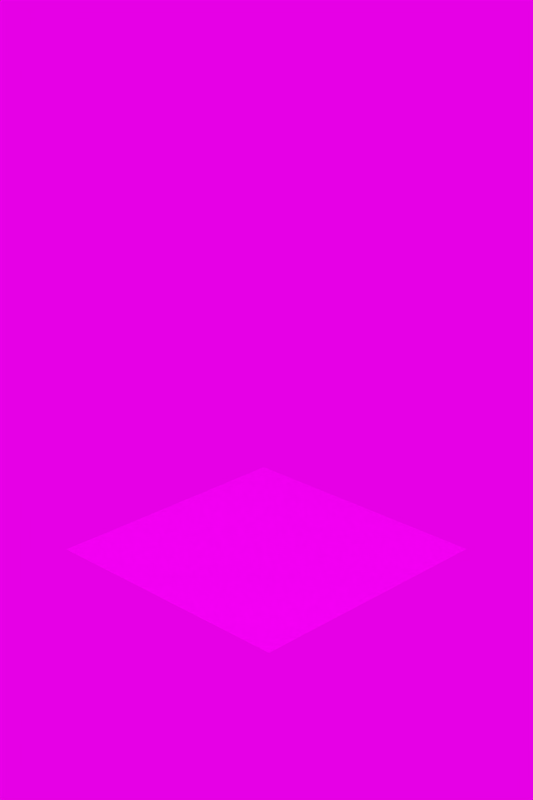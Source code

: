 # Source: Template_Shadow.blend  (saved by Blender 3.2.14; exported with 4.5.12 LTS)
import bpy
from mathutils import Matrix  # noqa: F401  (used for matrix-valued properties, if any)

bpy.ops.wm.read_factory_settings(use_empty=True)
scene = bpy.context.scene
scene.name = 'Scene'

# ---- collections
col_render = bpy.data.collections.new('Render'); scene.collection.children.link(col_render)
col_cameras = bpy.data.collections.new('Cameras'); scene.collection.children.link(col_cameras)
col_shadow_catcher = bpy.data.collections.new('Shadow Catcher'); scene.collection.children.link(col_shadow_catcher)

# ---- images (referenced by path relative to the original .blend; pixels are not part of the script)
import os
ASSET_DIR = os.environ.get("B2B_ASSET_DIR", "")  # directory of the original .blend (textures are referenced by path, not embedded)
HERE = os.path.dirname(os.path.abspath(__file__))  # packed textures are extracted next to this script under _unpacked/

def load_image(name, relpath, width, height, colorspace="sRGB"):
    """Load a texture the original file referenced (path relative to the .blend, or extracted next to this script)."""
    p = next((c for c in (os.path.join(HERE, relpath), os.path.join(ASSET_DIR, relpath)) if relpath and os.path.exists(c)), "")
    if p:
        img = bpy.data.images.load(p, check_existing=True)
        img.name = name
    else:  # same state as the original file: an image datablock whose file is absent (Cycles renders it pink)
        img = bpy.data.images.new(name, width, height)
        img.source = "FILE"
        img.filepath = "//" + (relpath or name)
    img.colorspace_settings.name = colorspace
    return img
img_brawl_background_sat2_png = load_image('Brawl Background sat2.png', 'Models and Textures/Brawl Background sat2.png', 1024, 1024, 'sRGB')
img_sunset_exr = load_image('sunset.exr', 'Models and Textures/sunset.exr', 1024, 1024, 'Linear Rec.709')

# ---- materials (node trees are filled in below, after node groups)
mat_transparent = bpy.data.materials.new('Transparent')
mat_transparent.surface_render_method = 'BLENDED'
mat_transparent.blend_method = 'BLEND'
mat_transparent.use_transparent_shadow = False
mat_shadowcatching = bpy.data.materials.new('ShadowCatching')
mat_shadowcatching.surface_render_method = 'BLENDED'
mat_shadowcatching.blend_method = 'BLEND'
mat_shadowcatching.use_backface_culling = True

# ---- node groups
ng_brawl_background = bpy.data.node_groups.new('Brawl Background', 'ShaderNodeTree')
_s = ng_brawl_background.interface.new_socket(name='Shader', in_out='OUTPUT', socket_type='NodeSocketShader')
_s = ng_brawl_background.interface.new_socket(name='Brawl BG Toggle', in_out='INPUT', socket_type='NodeSocketFloat')
_s.subtype = 'FACTOR'
_s.min_value = 0.0
_s.max_value = 1.0
_s = ng_brawl_background.interface.new_socket(name='Ambient Light', in_out='INPUT', socket_type='NodeSocketFloat')
_s.default_value = 0.55
_s.min_value = 0.0
_s.max_value = 1e+06
_s = ng_brawl_background.interface.new_socket(name='BG Color', in_out='INPUT', socket_type='NodeSocketColor')
_s.default_value = (0.04519, 0.04519, 0.04519, 1.0)
_s = ng_brawl_background.interface.new_socket(name='World Light', in_out='INPUT', socket_type='NodeSocketColor')
_s.default_value = (0.5, 0.5, 0.5, 1.0)
_N = ng_brawl_background.nodes; _L = ng_brawl_background.links
n0 = _N.new('ShaderNodeMixShader'); n0.name = 'Mix Shader.001'; n0.location = (711, 6)
n1 = _N.new('ShaderNodeMix'); n1.name = 'Mix'; n1.location = (50, -388)
n1.data_type = 'RGBA'
n1.blend_type = 'VALUE'
n1.inputs[0].default_value = 1.0
n2 = _N.new('NodeGroupOutput'); n2.name = 'Group Output'; n2.location = (1150, 0)
n3 = _N.new('ShaderNodeBackground'); n3.name = 'Background'; n3.location = (340, -220)
n4 = _N.new('ShaderNodeMix'); n4.name = 'Mix.001'; n4.location = (60, 420)
n4.data_type = 'RGBA'
n4.inputs[0].default_value = 0.0
n5 = _N.new('ShaderNodeTexCoord'); n5.name = 'Texture Coordinate.001'; n5.location = (-1140, 380)
n6 = _N.new('ShaderNodeTexEnvironment'); n6.name = 'Environment Texture'; n6.location = (-820, 380)
n6.image = img_brawl_background_sat2_png
n7 = _N.new('ShaderNodeMapping'); n7.name = 'Mapping.001'; n7.location = (-980, 380)
n7.inputs[1].default_value = (-3.725e-09, -0.7, 0.0)
n7.inputs[2].default_value = (0.0, 0.0, 0.03491)
n7.inputs[3].default_value = (1.0, 1.0, 7.5)
n8 = _N.new('ShaderNodeHueSaturation'); n8.name = 'Hue Saturation Value'; n8.location = (-560, 380)
n9 = _N.new('ShaderNodeLightPath'); n9.name = 'Light Path'; n9.location = (-560, 700)
n10 = _N.new('ShaderNodeTexCoord'); n10.name = 'Texture Coordinate.002'; n10.location = (-1220, -520)
n11 = _N.new('ShaderNodeMapping'); n11.name = 'Mapping.002'; n11.location = (-1020, -500)
n11.width = 240
n11.inputs[2].default_value = (0.0, 0.0, 1.346)
n12 = _N.new('ShaderNodeTexEnvironment'); n12.name = 'Environment Texture.001'; n12.location = (-720, -500)
n12.image = img_sunset_exr
n13 = _N.new('ShaderNodeMixShader'); n13.name = 'Mix Shader'; n13.location = (360, 0)
n14 = _N.new('ShaderNodeInvert'); n14.name = 'Invert'; n14.location = (-380, 700)
n15 = _N.new('ShaderNodeInvert'); n15.name = 'Invert.001'; n15.location = (-273, -75)
n16 = _N.new('NodeGroupInput'); n16.name = 'Group Input'; n16.location = (-1206, -285)
_L.new(n5.outputs[0], n7.inputs[0])
_L.new(n7.outputs[0], n6.inputs[0])
_L.new(n6.outputs[0], n8.inputs[4])
_L.new(n8.outputs[0], n13.inputs[1])
_L.new(n9.outputs[0], n14.inputs[1])
_L.new(n13.outputs[0], n0.inputs[1])
_L.new(n3.outputs[0], n0.inputs[2])
_L.new(n1.outputs[2], n3.inputs[0])
_L.new(n16.outputs[0], n15.inputs[1])
_L.new(n16.outputs[1], n3.inputs[1])
_L.new(n16.outputs[2], n4.inputs[6])
_L.new(n4.outputs[2], n13.inputs[2])
_L.new(n14.outputs[0], n0.inputs[0])
_L.new(n16.outputs[3], n1.inputs[6])
_L.new(n11.outputs[0], n12.inputs[0])
_L.new(n10.outputs[0], n11.inputs[0])
_L.new(n12.outputs[0], n1.inputs[7])
_L.new(n0.outputs[0], n2.inputs[0])
_L.new(n15.outputs[0], n13.inputs[0])
n2.is_active_output = True
ng_diffuse___alpha_002 = bpy.data.node_groups.new('Diffuse + Alpha.002', 'ShaderNodeTree')
_s = ng_diffuse___alpha_002.interface.new_socket(name='Shader', in_out='OUTPUT', socket_type='NodeSocketShader')
_s = ng_diffuse___alpha_002.interface.new_socket(name='Alpha', in_out='INPUT', socket_type='NodeSocketFloat')
_s.subtype = 'FACTOR'
_s.default_value = 0.5
_s.min_value = 0.0
_s.max_value = 1.0
_s = ng_diffuse___alpha_002.interface.new_socket(name='Color', in_out='INPUT', socket_type='NodeSocketColor')
_s.default_value = (0.8, 0.8, 0.8, 1.0)
_N = ng_diffuse___alpha_002.nodes; _L = ng_diffuse___alpha_002.links
n0 = _N.new('ShaderNodeBsdfTransparent'); n0.name = 'Transparent BSDF'; n0.location = (-100, 50)
n1 = _N.new('ShaderNodeBsdfDiffuse'); n1.name = 'Diffuse BSDF'; n1.location = (-100, -50)
n2 = _N.new('NodeGroupOutput'); n2.name = 'Group Output'; n2.location = (300, 0)
n3 = _N.new('ShaderNodeMixShader'); n3.name = 'Mix Shader'; n3.location = (100, 50)
n4 = _N.new('NodeGroupInput'); n4.name = 'Group Input'; n4.location = (-300, 0)
_L.new(n1.outputs[0], n3.inputs[2])
_L.new(n0.outputs[0], n3.inputs[1])
_L.new(n4.outputs[0], n3.inputs[0])
_L.new(n4.outputs[1], n1.inputs[0])
_L.new(n3.outputs[0], n2.inputs[0])
n2.is_active_output = True

# ---- material node trees
mat_transparent.use_nodes = True; mat_transparent.node_tree.nodes.clear()
_N = mat_transparent.node_tree.nodes; _L = mat_transparent.node_tree.links
n0 = _N.new('ShaderNodeOutputMaterial'); n0.name = 'Material Output'; n0.location = (300, 300)
n1 = _N.new('ShaderNodeBsdfTransparent'); n1.name = 'Transparent BSDF'; n1.location = (20, 300)
_L.new(n1.outputs[0], n0.inputs[0])
n0.is_active_output = True
mat_shadowcatching.use_nodes = True; mat_shadowcatching.node_tree.nodes.clear()
_N = mat_shadowcatching.node_tree.nodes; _L = mat_shadowcatching.node_tree.links
n0 = _N.new('ShaderNodeValToRGB'); n0.name = 'ColorRamp'; n0.location = (2080, 1060)
while len(n0.color_ramp.elements) > 1: n0.color_ramp.elements.remove(n0.color_ramp.elements[-1])
n0.color_ramp.elements[0].position = 0.0; n0.color_ramp.elements[0].color = (0.0, 0.0, 0.0, 1.0)
_e = n0.color_ramp.elements.new(0.65); _e.color = (1.0, 1.0, 1.0, 1.0)
n1 = _N.new('ShaderNodeMixShader'); n1.name = 'Mix Shader'; n1.location = (2400, 840)
n2 = _N.new('ShaderNodeBsdfDiffuse'); n2.name = 'Diffuse BSDF.001'; n2.location = (2180, 820)
n2.inputs[0].default_value = (0.0, 0.0, 0.0, 1.0)
n3 = _N.new('ShaderNodeShaderToRGB'); n3.name = 'Shader to RGB'; n3.location = (1880, 940)
n4 = _N.new('ShaderNodeBsdfDiffuse'); n4.name = 'Diffuse BSDF'; n4.location = (1660, 940)
n5 = _N.new('ShaderNodeOutputMaterial'); n5.name = 'Material Output.001'; n5.location = (2600, 840)
n5.target = 'CYCLES'
n6 = _N.new('ShaderNodeBsdfTransparent'); n6.name = 'Transparent BSDF'; n6.location = (2180, 680)
n7 = _N.new('ShaderNodeOutputMaterial'); n7.name = 'Material Output'; n7.location = (0, 0)
n7.target = 'EEVEE'
n8 = _N.new('ShaderNodeMixShader'); n8.name = 'Mix Shader.001'; n8.location = (0, 0)
n8.label = 'Disable Shadow'
n8.hide = True
n9 = _N.new('ShaderNodeLightPath'); n9.name = 'Light Path'; n9.location = (0, 0)
n9.hide = True
n10 = _N.new('ShaderNodeBsdfTransparent'); n10.name = 'Transparent BSDF.001'; n10.location = (0, 0)
n10.hide = True
_L.new(n4.outputs[0], n3.inputs[0])
_L.new(n3.outputs[0], n0.inputs[0])
_L.new(n6.outputs[0], n1.inputs[2])
_L.new(n0.outputs[0], n1.inputs[0])
_L.new(n2.outputs[0], n1.inputs[1])
_L.new(n1.outputs[0], n5.inputs[0])
_L.new(n1.outputs[0], n8.inputs[1])
_L.new(n8.outputs[0], n7.inputs[0])
_L.new(n9.outputs[1], n8.inputs[0])
_L.new(n10.outputs[0], n8.inputs[2])
n5.is_active_output = True

# ---- world
world_world = bpy.data.worlds.new('World'); scene.world = world_world
world_world.use_nodes = True; world_world.node_tree.nodes.clear()
_N = world_world.node_tree.nodes; _L = world_world.node_tree.links
n0 = _N.new('ShaderNodeOutputWorld'); n0.name = 'World Output'; n0.location = (100, 380)
n1 = _N.new('ShaderNodeGroup'); n1.name = 'Brawl Background'; n1.location = (-187, 374)
n1.label = 'Brawl Background'
n1.width = 207
n1.node_tree = ng_brawl_background
n1.inputs[0].default_value = 1.0
n1.inputs[1].default_value = 0.25
n1.inputs[2].default_value = (0.04519, 0.04519, 0.04519, 1.0)
n1.inputs[3].default_value = (1.0, 1.0, 1.0, 1.0)
_L.new(n1.outputs[0], n0.inputs[0])
n0.is_active_output = True
world_world.color = (0.05088, 0.05088, 0.05088)
world_world.use_sun_shadow = False
world_world.sun_shadow_jitter_overblur = 0.0
world_world.cycles.sampling_method = 'NONE'
world_world.cycles.sample_map_resolution = 256
world_world.light_settings.ao_factor = 0.4

# ---- cameras
cam_render = bpy.data.cameras.new('Render')
cam_render.clip_end = 100.0
cam_render.lens = 64.0
cam_render.sensor_width = 32.0
cam_render.sensor_height = 18.0
cam_render.display_size = 2.0
cam_render.shift_x = 0.058
cam_render.dof.focus_distance = 0.0

# ---- lights
light_sun_001 = bpy.data.lights.new('Sun.001', 'SUN')
light_sun_001.color = (1.0, 0.9911, 0.956)
light_sun_001.transmission_factor = 0.0
light_sun_001.angle = 0.2618
light_sun_001.shadow_buffer_clip_start = 0.5
light_sun_001.shadow_soft_size = 0.3
light_sun_001.shadow_cascade_max_distance = 1000.0
light_sun_001.use_nodes = True; light_sun_001.node_tree.nodes.clear()
_N = light_sun_001.node_tree.nodes; _L = light_sun_001.node_tree.links
n0 = _N.new('ShaderNodeOutputLight'); n0.name = 'Lamp Output'; n0.location = (300, 300)
n1 = _N.new('ShaderNodeEmission'); n1.name = 'Emission'; n1.location = (10, 300)
n1.inputs[1].default_value = 2.0
n2 = _N.new('ShaderNodeBlackbody'); n2.name = 'Blackbody'; n2.location = (-200, 300)
n2.inputs[0].default_value = 6500.0
n3 = _N.new('ShaderNodeLightFalloff'); n3.name = 'Light Falloff'; n3.location = (-200, 200)
n3.inputs[0].default_value = 1.5
n4 = _N.new('ShaderNodeGroup'); n4.name = 'Group'; n4.location = (-200, 500)
n4.node_tree = ng_diffuse___alpha_002
n4.inputs[0].default_value = 0.5
n4.inputs[1].default_value = (0.8, 0.8, 0.8, 1.0)
_L.new(n1.outputs[0], n0.inputs[0])
_L.new(n2.outputs[0], n1.inputs[0])
n0.is_active_output = True

# ---- meshes
me_cube = bpy.data.meshes.new('Cube')
me_cube.from_pydata([(-1.0, -1.0, -1.0), (-1.0, -1.0, 1.0), (-1.0, 1.0, -1.0), (-1.0, 1.0, 1.0), (1.0, -1.0, -1.0), (1.0, -1.0, 1.0), (1.0, 1.0, -1.0), (1.0, 1.0, 1.0)], [], [(0, 1, 3, 2), (2, 3, 7, 6), (6, 7, 5, 4), (4, 5, 1, 0), (2, 6, 4, 0), (7, 3, 1, 5)])
_k = set([(0, 1), (0, 2), (0, 4), (1, 3), (1, 5), (2, 3), (2, 6), (3, 7), (4, 5), (4, 6), (5, 7), (6, 7)])
me_cube.attributes.new('sharp_edge', 'BOOLEAN', 'EDGE').data.foreach_set('value', [ (min(e.vertices), max(e.vertices)) in _k for e in me_cube.edges])
_k = {(0, 2): 1.0, (0, 1): 1.0, (1, 3): 1.0, (2, 3): 1.0, (2, 6): 1.0, (3, 7): 1.0, (6, 7): 1.0, (4, 6): 1.0, (5, 7): 1.0, (4, 5): 1.0, (0, 4): 1.0, (1, 5): 1.0}
me_cube.attributes.new('crease_edge', 'FLOAT', 'EDGE').data.foreach_set('value', [_k.get((min(e.vertices), max(e.vertices)), 0.0) for e in me_cube.edges])
me_cube.attributes.new('crease_vert', 'FLOAT', 'POINT').data.foreach_set('value', [1.0, 1.0, 1.0, 1.0, 1.0, 1.0, 1.0, 1.0])
_uv = me_cube.uv_layers.new(name='UVMap')
_uv.uv.foreach_set('vector', [0.375, 0.0, 0.625, 0.0, 0.625, 0.25, 0.375, 0.25, 0.375, 0.25, 0.625, 0.25, 0.625, 0.5, 0.375, 0.5, 0.375, 0.5, 0.625, 0.5, 0.625, 0.75, 0.375, 0.75, 0.375, 0.75, 0.625, 0.75, 0.625, 1.0, 0.375, 1.0, 0.125, 0.5, 0.375, 0.5, 0.375, 0.75, 0.125, 0.75, 0.625, 0.5, 0.875, 0.5, 0.875, 0.75, 0.625, 0.75])
me_cube.materials.append(mat_transparent)
me_cube.update()
me_plane = bpy.data.meshes.new('Plane')
me_plane.from_pydata([(-1.0, -1.0, 0.0), (1.0, -1.0, 0.0), (-1.0, 1.0, 0.0), (1.0, 1.0, 0.0)], [], [(0, 1, 3, 2)])
_uv = me_plane.uv_layers.new(name='UVMap')
_uv.uv.foreach_set('vector', [0.0, 0.0, 1.0, 0.0, 1.0, 1.0, 0.0, 1.0])
me_plane.materials.append(mat_shadowcatching)
me_plane.use_remesh_fix_poles = True
me_plane.use_remesh_preserve_attributes = False
me_plane.update()
arm_armature = bpy.data.armatures.new('Armature')  # bones are not reproduced

# ---- objects
ob_armature = bpy.data.objects.new('Armature', arm_armature)
ob_cube = bpy.data.objects.new('Cube', me_cube)
ob_shadow = bpy.data.objects.new('Shadow', cam_render)
ob_shadowcatcher = bpy.data.objects.new('ShadowCatcher', me_plane)
ob_sun_key_shadowcatcher = bpy.data.objects.new('Sun.Key.ShadowCatcher', light_sun_001)

# ---- transforms, parenting, visibility, modifiers, constraints
ob_armature.location = (0.0, 0.0, 0.0)
ob_cube.parent = ob_armature
ob_cube.location = (0.0, 0.0, 0.0)
ob_cube.delta_location = (0.0, 0.0, 1.0)
ob_cube.delta_rotation_euler = (0.0, 0.0, 0.7854)
ob_shadow.location = (-0.1455, -10.11, 5.185)
ob_shadow.rotation_euler = (1.19, 0.007886, 0.01362)
ob_shadow.lineart.crease_threshold = 0.0
ob_shadowcatcher.location = (0.0, 0.0, 0.0)
ob_shadowcatcher.scale = (50.0, 50.0, 50.0)
ob_shadowcatcher.visible_shadow = False
ob_sun_key_shadowcatcher.location = (0.0, 0.0, 0.0)
ob_sun_key_shadowcatcher.lineart.crease_threshold = 0.0

# ---- collection membership
col_render.objects.link(ob_armature)
col_render.objects.link(ob_cube)
col_cameras.objects.link(ob_shadow)
col_shadow_catcher.objects.link(ob_shadowcatcher)
col_shadow_catcher.objects.link(ob_sun_key_shadowcatcher)

# ---- scene / render settings (as saved in the file)
scene.camera = ob_shadow
scene.frame_start = 0; scene.frame_end = 11; scene.frame_set(0)
scene.render.engine = 'BLENDER_EEVEE_NEXT'
scene.render.image_settings.color_depth = '16'
scene.render.resolution_x = 1000
scene.render.resolution_y = 1500
scene.render.dither_intensity = 0.0
scene.render.film_transparent = True
scene.render.use_border = True
scene.render.views_format = 'MULTIVIEW'
scene.render.simplify_subdivision = 0
scene.cycles.samples = 256
scene.cycles.sampling_pattern = 'TABULATED_SOBOL'
scene.cycles.light_sampling_threshold = 0.0
scene.cycles.use_adaptive_sampling = False
scene.cycles.use_light_tree = False
scene.cycles.blur_glossy = 0.0
scene.cycles.volume_bounces = 1
scene.cycles.pixel_filter_type = 'GAUSSIAN'
scene.cycles.sample_clamp_indirect = 0.0
scene.eevee.use_gtao = True
scene.eevee.gtao_distance = 0.4
scene.eevee.use_raytracing = True
scene.view_settings.view_transform = 'Standard'
scene.view_settings.use_curve_mapping = True
scene.view_settings.curve_mapping.use_clip = True
scene.view_settings.curve_mapping.clip_max_x = 1.0
scene.view_settings.curve_mapping.clip_max_y = 1.0
scene.view_settings.curve_mapping.extend = 'EXTRAPOLATED'
scene.view_settings.curve_mapping.white_level = (1.0, 1.0, 1.0)
_c = scene.view_settings.curve_mapping.curves[0]
while len(_c.points) > 2: _c.points.remove(_c.points[-1])
_c.points[0].location = (0.0, 0.0); _c.points[0].handle_type = 'AUTO'
_c.points[1].location = (1.0, 1.0); _c.points[1].handle_type = 'AUTO'
_c = scene.view_settings.curve_mapping.curves[1]
while len(_c.points) > 2: _c.points.remove(_c.points[-1])
_c.points[0].location = (0.0, 0.0); _c.points[0].handle_type = 'AUTO'
_c.points[1].location = (1.0, 1.0); _c.points[1].handle_type = 'AUTO'
_c = scene.view_settings.curve_mapping.curves[2]
while len(_c.points) > 2: _c.points.remove(_c.points[-1])
_c.points[0].location = (0.0, 0.0); _c.points[0].handle_type = 'AUTO'
_c.points[1].location = (1.0, 1.0); _c.points[1].handle_type = 'AUTO'
_c = scene.view_settings.curve_mapping.curves[3]
while len(_c.points) > 2: _c.points.remove(_c.points[-1])
_c.points[0].location = (0.0, 0.0); _c.points[0].handle_type = 'AUTO'
_c.points[1].location = (0.25, 0.225); _c.points[1].handle_type = 'AUTO'
_p = _c.points.new(0.48726, 0.55); _p.handle_type = 'AUTO'
_p = _c.points.new(0.75, 0.775); _p.handle_type = 'AUTO'
_p = _c.points.new(1.0, 1.0); _p.handle_type = 'AUTO'
scene.view_settings.curve_mapping.update()
bpy.context.view_layer.update()
